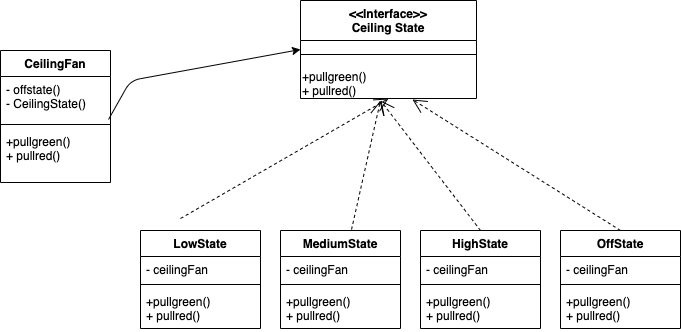

The diagram above was exported from draw.io. Its source (the exported page's mxGraphModel, read from the mxfile embedded in the PNG):
<mxGraphModel dx="1118" dy="602" grid="1" gridSize="10" guides="1" tooltips="1" connect="1" arrows="1" fold="1" page="1" pageScale="1" pageWidth="850" pageHeight="1100" math="0" shadow="0">
  <root>
    <mxCell id="0" />
    <mxCell id="1" parent="0" />
    <mxCell id="FL0q1fH81psLs6Cf87QU-10" value="LowState" style="swimlane;fontStyle=1;align=center;verticalAlign=top;childLayout=stackLayout;horizontal=1;startSize=26;horizontalStack=0;resizeParent=1;resizeParentMax=0;resizeLast=0;collapsible=1;marginBottom=0;" parent="1" vertex="1">
      <mxGeometry x="550" y="430" width="120" height="98" as="geometry" />
    </mxCell>
    <mxCell id="FL0q1fH81psLs6Cf87QU-12" value="- ceilingFan" style="text;strokeColor=none;fillColor=none;align=left;verticalAlign=top;spacingLeft=4;spacingRight=4;overflow=hidden;rotatable=0;points=[[0,0.5],[1,0.5]];portConstraint=eastwest;" parent="FL0q1fH81psLs6Cf87QU-10" vertex="1">
      <mxGeometry y="26" width="120" height="24" as="geometry" />
    </mxCell>
    <mxCell id="FL0q1fH81psLs6Cf87QU-11" value="" style="line;strokeWidth=1;fillColor=none;align=left;verticalAlign=middle;spacingTop=-1;spacingLeft=3;spacingRight=3;rotatable=0;labelPosition=right;points=[];portConstraint=eastwest;" parent="FL0q1fH81psLs6Cf87QU-10" vertex="1">
      <mxGeometry y="50" width="120" height="8" as="geometry" />
    </mxCell>
    <mxCell id="FL0q1fH81psLs6Cf87QU-13" value="+pullgreen()&#10;+ pullred()" style="text;strokeColor=none;fillColor=none;align=left;verticalAlign=top;spacingLeft=4;spacingRight=4;overflow=hidden;rotatable=0;points=[[0,0.5],[1,0.5]];portConstraint=eastwest;" parent="FL0q1fH81psLs6Cf87QU-10" vertex="1">
      <mxGeometry y="58" width="120" height="40" as="geometry" />
    </mxCell>
    <mxCell id="FL0q1fH81psLs6Cf87QU-18" value="&lt;&lt;Interface&gt;&gt; &#10;Ceiling State&#10;" style="swimlane;fontStyle=1;align=center;verticalAlign=top;childLayout=stackLayout;horizontal=1;startSize=40;horizontalStack=0;resizeParent=1;resizeParentMax=0;resizeLast=0;collapsible=1;marginBottom=0;" parent="1" vertex="1">
      <mxGeometry x="710" y="200" width="176" height="98" as="geometry" />
    </mxCell>
    <mxCell id="FL0q1fH81psLs6Cf87QU-20" value="" style="line;strokeWidth=1;fillColor=none;align=left;verticalAlign=middle;spacingTop=-1;spacingLeft=3;spacingRight=3;rotatable=0;labelPosition=right;points=[];portConstraint=eastwest;" parent="FL0q1fH81psLs6Cf87QU-18" vertex="1">
      <mxGeometry y="40" width="176" height="28" as="geometry" />
    </mxCell>
    <mxCell id="e-OfQI8umolUAzUIjKFO-10" value="&lt;span&gt;+pullgreen()&lt;/span&gt;&lt;br style=&quot;padding: 0px ; margin: 0px&quot;&gt;&lt;span&gt;+ pullred()&lt;/span&gt;" style="text;html=1;align=left;verticalAlign=middle;resizable=0;points=[];autosize=1;strokeColor=none;" vertex="1" parent="FL0q1fH81psLs6Cf87QU-18">
      <mxGeometry y="68" width="176" height="30" as="geometry" />
    </mxCell>
    <mxCell id="FL0q1fH81psLs6Cf87QU-27" value="" style="endArrow=open;endSize=12;dashed=1;html=1;fontColor=#000000;exitX=1;exitY=0.5;exitDx=0;exitDy=0;entryX=0.5;entryY=1;entryDx=0;entryDy=0;" parent="1" edge="1" target="FL0q1fH81psLs6Cf87QU-18">
      <mxGeometry width="160" relative="1" as="geometry">
        <mxPoint x="590" y="418" as="sourcePoint" />
        <mxPoint x="650" y="350" as="targetPoint" />
      </mxGeometry>
    </mxCell>
    <mxCell id="j_UOobJ5vclU3NcLI-A0-3" value="" style="endArrow=classic;html=1;entryX=0;entryY=0.5;entryDx=0;entryDy=0;exitX=0.982;exitY=0.977;exitDx=0;exitDy=0;exitPerimeter=0;" parent="1" source="e-OfQI8umolUAzUIjKFO-3" target="FL0q1fH81psLs6Cf87QU-18" edge="1">
      <mxGeometry width="50" height="50" relative="1" as="geometry">
        <mxPoint x="590" y="422.6550348392898" as="sourcePoint" />
        <mxPoint x="500" y="420" as="targetPoint" />
        <Array as="points">
          <mxPoint x="540" y="280" />
        </Array>
      </mxGeometry>
    </mxCell>
    <mxCell id="gEAqoQwoTtOQLmvFmcoo-1" value="MediumState" style="swimlane;fontStyle=1;align=center;verticalAlign=top;childLayout=stackLayout;horizontal=1;startSize=26;horizontalStack=0;resizeParent=1;resizeParentMax=0;resizeLast=0;collapsible=1;marginBottom=0;" vertex="1" parent="1">
      <mxGeometry x="690" y="430" width="120" height="98" as="geometry" />
    </mxCell>
    <mxCell id="gEAqoQwoTtOQLmvFmcoo-2" value="- ceilingFan" style="text;strokeColor=none;fillColor=none;align=left;verticalAlign=top;spacingLeft=4;spacingRight=4;overflow=hidden;rotatable=0;points=[[0,0.5],[1,0.5]];portConstraint=eastwest;" vertex="1" parent="gEAqoQwoTtOQLmvFmcoo-1">
      <mxGeometry y="26" width="120" height="24" as="geometry" />
    </mxCell>
    <mxCell id="gEAqoQwoTtOQLmvFmcoo-3" value="" style="line;strokeWidth=1;fillColor=none;align=left;verticalAlign=middle;spacingTop=-1;spacingLeft=3;spacingRight=3;rotatable=0;labelPosition=right;points=[];portConstraint=eastwest;" vertex="1" parent="gEAqoQwoTtOQLmvFmcoo-1">
      <mxGeometry y="50" width="120" height="8" as="geometry" />
    </mxCell>
    <mxCell id="gEAqoQwoTtOQLmvFmcoo-4" value="+pullgreen()&#10;+ pullred()" style="text;strokeColor=none;fillColor=none;align=left;verticalAlign=top;spacingLeft=4;spacingRight=4;overflow=hidden;rotatable=0;points=[[0,0.5],[1,0.5]];portConstraint=eastwest;" vertex="1" parent="gEAqoQwoTtOQLmvFmcoo-1">
      <mxGeometry y="58" width="120" height="40" as="geometry" />
    </mxCell>
    <mxCell id="gEAqoQwoTtOQLmvFmcoo-5" value="HighState" style="swimlane;fontStyle=1;align=center;verticalAlign=top;childLayout=stackLayout;horizontal=1;startSize=26;horizontalStack=0;resizeParent=1;resizeParentMax=0;resizeLast=0;collapsible=1;marginBottom=0;" vertex="1" parent="1">
      <mxGeometry x="830" y="430" width="120" height="98" as="geometry" />
    </mxCell>
    <mxCell id="gEAqoQwoTtOQLmvFmcoo-6" value="- ceilingFan" style="text;strokeColor=none;fillColor=none;align=left;verticalAlign=top;spacingLeft=4;spacingRight=4;overflow=hidden;rotatable=0;points=[[0,0.5],[1,0.5]];portConstraint=eastwest;" vertex="1" parent="gEAqoQwoTtOQLmvFmcoo-5">
      <mxGeometry y="26" width="120" height="24" as="geometry" />
    </mxCell>
    <mxCell id="gEAqoQwoTtOQLmvFmcoo-7" value="" style="line;strokeWidth=1;fillColor=none;align=left;verticalAlign=middle;spacingTop=-1;spacingLeft=3;spacingRight=3;rotatable=0;labelPosition=right;points=[];portConstraint=eastwest;" vertex="1" parent="gEAqoQwoTtOQLmvFmcoo-5">
      <mxGeometry y="50" width="120" height="8" as="geometry" />
    </mxCell>
    <mxCell id="gEAqoQwoTtOQLmvFmcoo-8" value="+pullgreen()&#10;+ pullred()" style="text;strokeColor=none;fillColor=none;align=left;verticalAlign=top;spacingLeft=4;spacingRight=4;overflow=hidden;rotatable=0;points=[[0,0.5],[1,0.5]];portConstraint=eastwest;" vertex="1" parent="gEAqoQwoTtOQLmvFmcoo-5">
      <mxGeometry y="58" width="120" height="40" as="geometry" />
    </mxCell>
    <mxCell id="gEAqoQwoTtOQLmvFmcoo-9" value="OffState" style="swimlane;fontStyle=1;align=center;verticalAlign=top;childLayout=stackLayout;horizontal=1;startSize=26;horizontalStack=0;resizeParent=1;resizeParentMax=0;resizeLast=0;collapsible=1;marginBottom=0;" vertex="1" parent="1">
      <mxGeometry x="970" y="430" width="120" height="98" as="geometry" />
    </mxCell>
    <mxCell id="gEAqoQwoTtOQLmvFmcoo-10" value="- ceilingFan" style="text;strokeColor=none;fillColor=none;align=left;verticalAlign=top;spacingLeft=4;spacingRight=4;overflow=hidden;rotatable=0;points=[[0,0.5],[1,0.5]];portConstraint=eastwest;" vertex="1" parent="gEAqoQwoTtOQLmvFmcoo-9">
      <mxGeometry y="26" width="120" height="24" as="geometry" />
    </mxCell>
    <mxCell id="gEAqoQwoTtOQLmvFmcoo-11" value="" style="line;strokeWidth=1;fillColor=none;align=left;verticalAlign=middle;spacingTop=-1;spacingLeft=3;spacingRight=3;rotatable=0;labelPosition=right;points=[];portConstraint=eastwest;" vertex="1" parent="gEAqoQwoTtOQLmvFmcoo-9">
      <mxGeometry y="50" width="120" height="8" as="geometry" />
    </mxCell>
    <mxCell id="gEAqoQwoTtOQLmvFmcoo-12" value="+pullgreen()&#10;+ pullred()" style="text;strokeColor=none;fillColor=none;align=left;verticalAlign=top;spacingLeft=4;spacingRight=4;overflow=hidden;rotatable=0;points=[[0,0.5],[1,0.5]];portConstraint=eastwest;" vertex="1" parent="gEAqoQwoTtOQLmvFmcoo-9">
      <mxGeometry y="58" width="120" height="40" as="geometry" />
    </mxCell>
    <mxCell id="e-OfQI8umolUAzUIjKFO-2" value="CeilingFan" style="swimlane;fontStyle=1;align=center;verticalAlign=top;childLayout=stackLayout;horizontal=1;startSize=26;horizontalStack=0;resizeParent=1;resizeParentMax=0;resizeLast=0;collapsible=1;marginBottom=0;" vertex="1" parent="1">
      <mxGeometry x="410" y="250" width="110" height="132" as="geometry" />
    </mxCell>
    <mxCell id="e-OfQI8umolUAzUIjKFO-3" value="- offstate()&#10;- CeilingState()" style="text;strokeColor=none;fillColor=none;align=left;verticalAlign=top;spacingLeft=4;spacingRight=4;overflow=hidden;rotatable=0;points=[[0,0.5],[1,0.5]];portConstraint=eastwest;" vertex="1" parent="e-OfQI8umolUAzUIjKFO-2">
      <mxGeometry y="26" width="110" height="44" as="geometry" />
    </mxCell>
    <mxCell id="e-OfQI8umolUAzUIjKFO-4" value="" style="line;strokeWidth=1;fillColor=none;align=left;verticalAlign=middle;spacingTop=-1;spacingLeft=3;spacingRight=3;rotatable=0;labelPosition=right;points=[];portConstraint=eastwest;" vertex="1" parent="e-OfQI8umolUAzUIjKFO-2">
      <mxGeometry y="70" width="110" height="8" as="geometry" />
    </mxCell>
    <mxCell id="e-OfQI8umolUAzUIjKFO-5" value="+pullgreen()&#10;+ pullred()" style="text;strokeColor=none;fillColor=none;align=left;verticalAlign=top;spacingLeft=4;spacingRight=4;overflow=hidden;rotatable=0;points=[[0,0.5],[1,0.5]];portConstraint=eastwest;" vertex="1" parent="e-OfQI8umolUAzUIjKFO-2">
      <mxGeometry y="78" width="110" height="54" as="geometry" />
    </mxCell>
    <mxCell id="e-OfQI8umolUAzUIjKFO-6" value="" style="endArrow=open;endSize=12;dashed=1;html=1;fontColor=#000000;exitX=0.592;exitY=-0.01;exitDx=0;exitDy=0;exitPerimeter=0;" edge="1" parent="1" source="gEAqoQwoTtOQLmvFmcoo-1">
      <mxGeometry width="160" relative="1" as="geometry">
        <mxPoint x="600" y="428" as="sourcePoint" />
        <mxPoint x="790" y="300" as="targetPoint" />
      </mxGeometry>
    </mxCell>
    <mxCell id="e-OfQI8umolUAzUIjKFO-7" value="" style="endArrow=open;endSize=12;dashed=1;html=1;fontColor=#000000;exitX=0.5;exitY=0;exitDx=0;exitDy=0;" edge="1" parent="1" source="gEAqoQwoTtOQLmvFmcoo-5">
      <mxGeometry width="160" relative="1" as="geometry">
        <mxPoint x="771.04" y="439.02" as="sourcePoint" />
        <mxPoint x="790" y="300" as="targetPoint" />
      </mxGeometry>
    </mxCell>
    <mxCell id="e-OfQI8umolUAzUIjKFO-9" value="" style="endArrow=open;endSize=12;dashed=1;html=1;fontColor=#000000;exitX=0.5;exitY=0;exitDx=0;exitDy=0;entryX=0.636;entryY=1.033;entryDx=0;entryDy=0;entryPerimeter=0;" edge="1" parent="1" source="gEAqoQwoTtOQLmvFmcoo-9" target="e-OfQI8umolUAzUIjKFO-10">
      <mxGeometry width="160" relative="1" as="geometry">
        <mxPoint x="900" y="440" as="sourcePoint" />
        <mxPoint x="780" y="270" as="targetPoint" />
      </mxGeometry>
    </mxCell>
  </root>
</mxGraphModel>